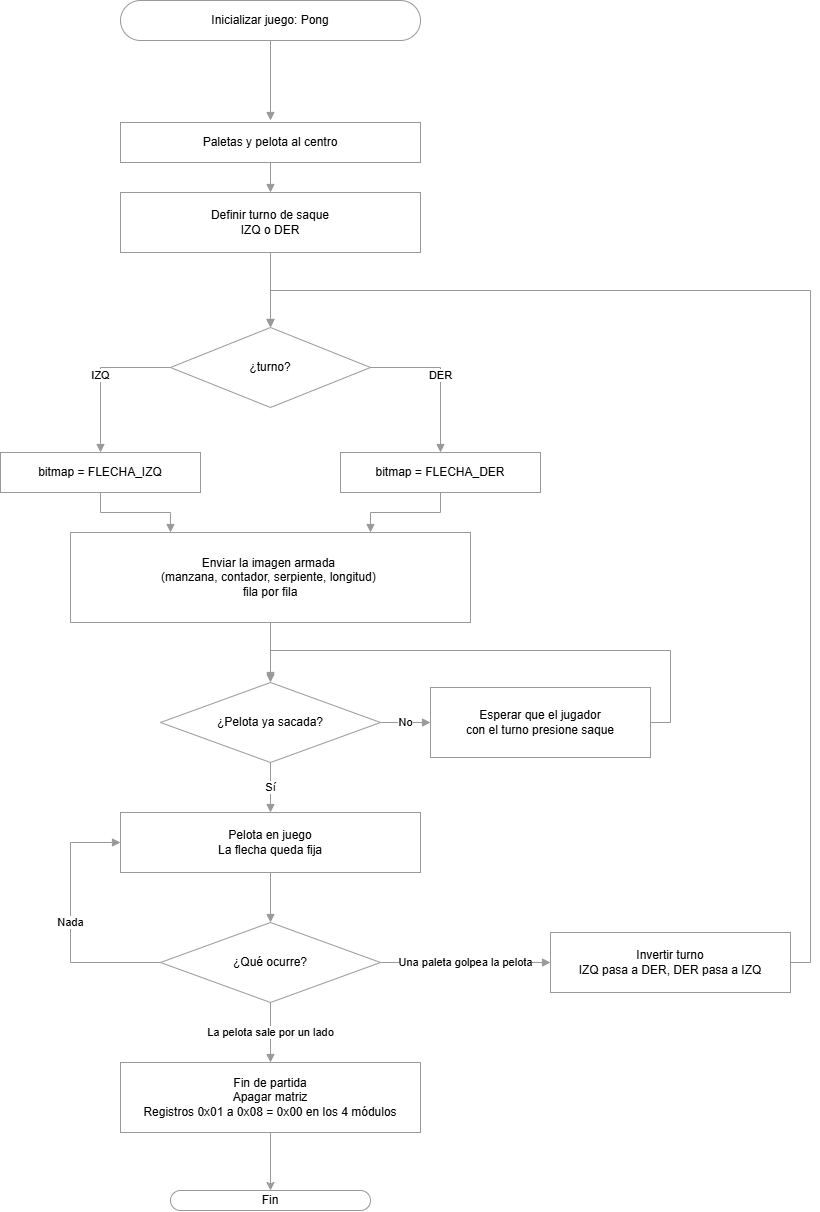

The diagram above was exported from draw.io. Its source (the exported page's mxGraphModel, read from the mxfile embedded in the PNG):
<mxGraphModel dx="1357" dy="574" grid="1" gridSize="10" guides="1" tooltips="1" connect="1" arrows="1" fold="1" page="1" pageScale="1" pageWidth="1100" pageHeight="1700" math="0" shadow="0">
  <root>
    <mxCell id="0" />
    <mxCell id="1" parent="0" />
    <mxCell id="A" parent="1" style="rounded=1;arcSize=50;whiteSpace=wrap;html=1;fillColor=#FFFFFF;strokeColor=#999999;" value="Inicializar juego: Pong" vertex="1">
      <mxGeometry height="40" width="300" x="250" y="20" as="geometry" />
    </mxCell>
    <mxCell id="D" parent="1" style="rounded=0;whiteSpace=wrap;html=1;fillColor=#FFFFFF;strokeColor=#999999;" value="Paletas y pelota al centro" vertex="1">
      <mxGeometry height="40" width="300" x="250" y="142" as="geometry" />
    </mxCell>
    <mxCell id="E" parent="1" style="rounded=0;whiteSpace=wrap;html=1;fillColor=#FFFFFF;strokeColor=#999999;" value="Definir turno de saque&lt;br&gt;IZQ o DER" vertex="1">
      <mxGeometry height="60" width="300" x="250" y="212" as="geometry" />
    </mxCell>
    <mxCell id="F" parent="1" style="rhombus;whiteSpace=wrap;html=1;fillColor=#FFFFFF;strokeColor=#999999;" value="¿turno?" vertex="1">
      <mxGeometry height="80" width="200" x="300" y="347" as="geometry" />
    </mxCell>
    <mxCell id="G" parent="1" style="rounded=0;whiteSpace=wrap;html=1;fillColor=#FFFFFF;strokeColor=#999999;" value="bitmap = FLECHA_IZQ" vertex="1">
      <mxGeometry height="40" width="200" x="130" y="472" as="geometry" />
    </mxCell>
    <mxCell id="H" parent="1" style="rounded=0;whiteSpace=wrap;html=1;fillColor=#FFFFFF;strokeColor=#999999;" value="bitmap = FLECHA_DER" vertex="1">
      <mxGeometry height="40" width="200" x="470" y="472" as="geometry" />
    </mxCell>
    <mxCell id="I" parent="1" style="rounded=0;whiteSpace=wrap;html=1;fillColor=#FFFFFF;strokeColor=#999999;" value="Enviar la imagen armada&amp;nbsp;&lt;div&gt;(manzana, contador, serpiente, longitud)&amp;nbsp;&lt;/div&gt;&lt;div&gt;fila por fila&lt;/div&gt;" vertex="1">
      <mxGeometry height="90" width="400" x="200" y="552" as="geometry" />
    </mxCell>
    <mxCell id="J" parent="1" style="rhombus;whiteSpace=wrap;html=1;fillColor=#FFFFFF;strokeColor=#999999;" value="¿Pelota ya sacada?" vertex="1">
      <mxGeometry height="80" width="220" x="290" y="702" as="geometry" />
    </mxCell>
    <mxCell id="K" parent="1" style="rounded=0;whiteSpace=wrap;html=1;fillColor=#FFFFFF;strokeColor=#999999;" value="Esperar que el jugador&lt;br&gt;con el turno presione saque" vertex="1">
      <mxGeometry height="70" width="220" x="560" y="707" as="geometry" />
    </mxCell>
    <mxCell id="L" parent="1" style="rounded=0;whiteSpace=wrap;html=1;fillColor=#FFFFFF;strokeColor=#999999;" value="Pelota en juego&lt;br&gt;La flecha queda fija" vertex="1">
      <mxGeometry height="60" width="300" x="250" y="832" as="geometry" />
    </mxCell>
    <mxCell id="M" parent="1" style="rhombus;whiteSpace=wrap;html=1;fillColor=#FFFFFF;strokeColor=#999999;" value="¿Qué ocurre?" vertex="1">
      <mxGeometry height="80" width="220" x="290" y="942" as="geometry" />
    </mxCell>
    <mxCell id="N" parent="1" style="rounded=0;whiteSpace=wrap;html=1;fillColor=#FFFFFF;strokeColor=#999999;" value="Invertir turno&lt;br&gt;IZQ pasa a DER, DER pasa a IZQ" vertex="1">
      <mxGeometry height="60" width="240" x="680" y="952" as="geometry" />
    </mxCell>
    <mxCell id="mUOkYC1ISyLUBGGBeR8y-3" edge="1" parent="1" style="edgeStyle=orthogonalEdgeStyle;rounded=0;orthogonalLoop=1;jettySize=auto;html=1;entryX=0.5;entryY=0;entryDx=0;entryDy=0;defaultLabelBackgroundColor=page;strokeColor=#999999;" target="mUOkYC1ISyLUBGGBeR8y-2">
      <mxGeometry relative="1" as="geometry">
        <mxPoint x="400" y="1151.9999999999998" as="sourcePoint" />
      </mxGeometry>
    </mxCell>
    <mxCell id="e1" edge="1" parent="1" source="A" style="edgeStyle=orthogonalEdgeStyle;rounded=0;html=1;endArrow=block;endFill=1;fillColor=#FFFFFF;strokeColor=#999999;">
      <mxGeometry relative="1" as="geometry">
        <mxPoint x="400" y="140" as="targetPoint" />
      </mxGeometry>
    </mxCell>
    <mxCell id="e4" edge="1" parent="1" source="D" style="edgeStyle=orthogonalEdgeStyle;rounded=0;html=1;endArrow=block;endFill=1;fillColor=#FFFFFF;strokeColor=#999999;" target="E">
      <mxGeometry relative="1" as="geometry" />
    </mxCell>
    <mxCell id="e5" edge="1" parent="1" source="E" style="edgeStyle=orthogonalEdgeStyle;rounded=0;html=1;endArrow=block;endFill=1;fillColor=#FFFFFF;strokeColor=#999999;" target="F">
      <mxGeometry relative="1" as="geometry" />
    </mxCell>
    <mxCell id="e6" edge="1" parent="1" source="F" style="edgeStyle=orthogonalEdgeStyle;rounded=0;html=1;endArrow=block;endFill=1;exitX=0;exitY=0.5;exitDx=0;exitDy=0;entryX=0.5;entryY=0;entryDx=0;entryDy=0;fillColor=#FFFFFF;strokeColor=#999999;" target="G" value="IZQ">
      <mxGeometry relative="1" as="geometry" />
    </mxCell>
    <mxCell id="e7" edge="1" parent="1" source="F" style="edgeStyle=orthogonalEdgeStyle;rounded=0;html=1;endArrow=block;endFill=1;exitX=1;exitY=0.5;exitDx=0;exitDy=0;entryX=0.5;entryY=0;entryDx=0;entryDy=0;fillColor=#FFFFFF;strokeColor=#999999;" target="H" value="DER">
      <mxGeometry relative="1" as="geometry" />
    </mxCell>
    <mxCell id="e8" edge="1" parent="1" source="G" style="edgeStyle=orthogonalEdgeStyle;rounded=0;html=1;endArrow=block;endFill=1;exitX=0.5;exitY=1;exitDx=0;exitDy=0;entryX=0.25;entryY=0;entryDx=0;entryDy=0;fillColor=#FFFFFF;strokeColor=#999999;" target="I">
      <mxGeometry relative="1" as="geometry" />
    </mxCell>
    <mxCell id="e9" edge="1" parent="1" source="H" style="edgeStyle=orthogonalEdgeStyle;rounded=0;html=1;endArrow=block;endFill=1;exitX=0.5;exitY=1;exitDx=0;exitDy=0;entryX=0.75;entryY=0;entryDx=0;entryDy=0;fillColor=#FFFFFF;strokeColor=#999999;" target="I">
      <mxGeometry relative="1" as="geometry" />
    </mxCell>
    <mxCell id="e10" edge="1" parent="1" source="I" style="edgeStyle=orthogonalEdgeStyle;rounded=0;html=1;endArrow=block;endFill=1;fillColor=#FFFFFF;strokeColor=#999999;" target="J">
      <mxGeometry relative="1" as="geometry" />
    </mxCell>
    <mxCell id="e11" edge="1" parent="1" source="J" style="edgeStyle=orthogonalEdgeStyle;rounded=0;html=1;endArrow=block;endFill=1;exitX=1;exitY=0.5;exitDx=0;exitDy=0;entryX=0;entryY=0.5;entryDx=0;entryDy=0;fillColor=#FFFFFF;strokeColor=#999999;" target="K" value="No">
      <mxGeometry relative="1" as="geometry" />
    </mxCell>
    <mxCell id="e12" edge="1" parent="1" source="J" style="edgeStyle=orthogonalEdgeStyle;rounded=0;html=1;endArrow=block;endFill=1;exitX=0.5;exitY=1;exitDx=0;exitDy=0;entryX=0.5;entryY=0;entryDx=0;entryDy=0;fillColor=#FFFFFF;strokeColor=#999999;" target="L" value="Sí">
      <mxGeometry relative="1" as="geometry" />
    </mxCell>
    <mxCell id="e13" edge="1" parent="1" source="K" style="edgeStyle=orthogonalEdgeStyle;rounded=0;html=1;endArrow=block;endFill=1;exitX=1;exitY=0.5;exitDx=0;exitDy=0;fillColor=#FFFFFF;strokeColor=#999999;">
      <mxGeometry relative="1" x="0.4751" as="geometry">
        <Array as="points">
          <mxPoint x="800" y="742" />
          <mxPoint x="800" y="670" />
        </Array>
        <mxPoint x="400" y="700" as="targetPoint" />
      </mxGeometry>
    </mxCell>
    <mxCell id="e14" edge="1" parent="1" source="L" style="edgeStyle=orthogonalEdgeStyle;rounded=0;html=1;endArrow=block;endFill=1;fillColor=#FFFFFF;strokeColor=#999999;" target="M">
      <mxGeometry relative="1" as="geometry" />
    </mxCell>
    <mxCell id="e15" edge="1" parent="1" source="M" style="edgeStyle=orthogonalEdgeStyle;rounded=0;html=1;endArrow=block;endFill=1;exitX=0;exitY=0.5;exitDx=0;exitDy=0;entryX=0;entryY=0.5;entryDx=0;entryDy=0;fillColor=#FFFFFF;strokeColor=#999999;" target="L" value="Nada">
      <mxGeometry relative="1" as="geometry">
        <Array as="points">
          <mxPoint x="200" y="982" />
          <mxPoint x="200" y="862" />
        </Array>
      </mxGeometry>
    </mxCell>
    <mxCell id="e16" edge="1" parent="1" source="M" style="edgeStyle=orthogonalEdgeStyle;rounded=0;html=1;endArrow=block;endFill=1;exitX=1;exitY=0.5;exitDx=0;exitDy=0;entryX=0;entryY=0.5;entryDx=0;entryDy=0;fillColor=#FFFFFF;strokeColor=#999999;" target="N" value="Una paleta golpea la pelota">
      <mxGeometry relative="1" as="geometry" />
    </mxCell>
    <mxCell id="e17" edge="1" parent="1" source="N" style="edgeStyle=orthogonalEdgeStyle;rounded=0;html=1;endArrow=block;endFill=1;exitX=1;exitY=0.5;exitDx=0;exitDy=0;fillColor=#FFFFFF;strokeColor=#999999;entryX=0.5;entryY=0;entryDx=0;entryDy=0;" target="F">
      <mxGeometry relative="1" x="-0.1773" as="geometry">
        <Array as="points">
          <mxPoint x="940" y="982" />
          <mxPoint x="940" y="310" />
          <mxPoint x="400" y="310" />
        </Array>
        <mxPoint x="400" y="310" as="targetPoint" />
      </mxGeometry>
    </mxCell>
    <mxCell id="e18" edge="1" parent="1" source="M" style="edgeStyle=orthogonalEdgeStyle;rounded=0;html=1;endArrow=block;endFill=1;exitX=0.5;exitY=1;exitDx=0;exitDy=0;entryX=0.5;entryY=0;entryDx=0;entryDy=0;fillColor=#FFFFFF;strokeColor=#999999;" value="La pelota sale por un lado">
      <mxGeometry relative="1" as="geometry">
        <mxPoint x="400" y="1082" as="targetPoint" />
      </mxGeometry>
    </mxCell>
    <mxCell id="mUOkYC1ISyLUBGGBeR8y-2" parent="1" style="rounded=1;arcSize=50;whiteSpace=wrap;html=1;fillColor=#FFFFFF;strokeColor=#999999;" value="Fin" vertex="1">
      <mxGeometry height="20" width="200" x="300" y="1210" as="geometry" />
    </mxCell>
    <mxCell id="mUOkYC1ISyLUBGGBeR8y-4" parent="1" style="rounded=0;whiteSpace=wrap;html=1;fillColor=#FFFFFF;strokeColor=#999999;" value="Fin de partida&lt;br&gt;Apagar matriz&lt;br&gt;Registros 0x01 a 0x08 = 0x00 en los 4 módulos" vertex="1">
      <mxGeometry height="70" width="300" x="250" y="1082" as="geometry" />
    </mxCell>
  </root>
</mxGraphModel>